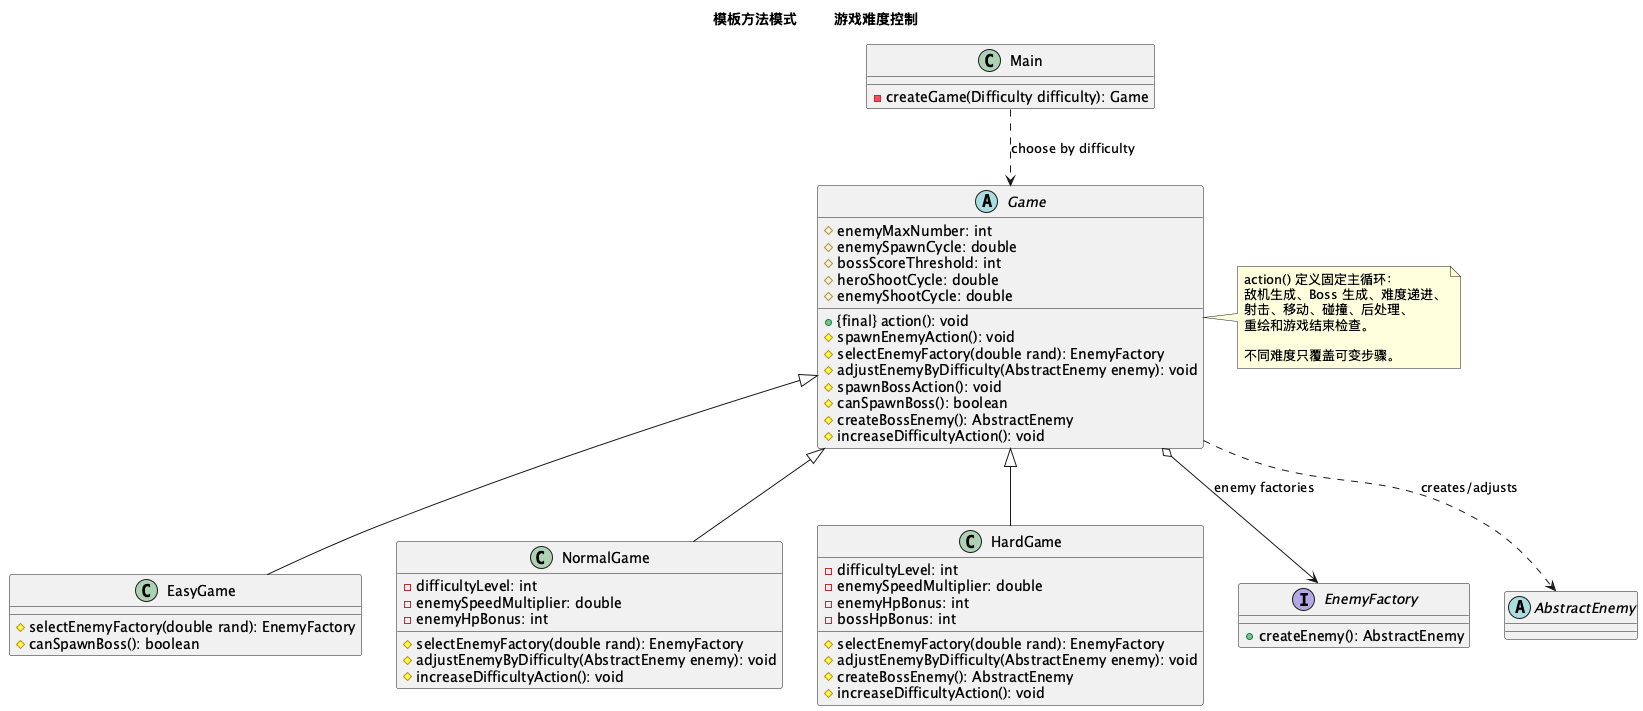

The diagram above was rendered by PlantUML. Its source (embedded in the PNG):
@startuml Template
'模板方法模式 - 游戏难度控制

title 模板方法模式 —— 游戏难度控制

' ========== 抽象模板类 ==========
abstract class Game {
    # enemyMaxNumber: int
    # enemySpawnCycle: double
    # bossScoreThreshold: int
    # heroShootCycle: double
    # enemyShootCycle: double
    + {final} action(): void
    # spawnEnemyAction(): void
    # selectEnemyFactory(double rand): EnemyFactory
    # adjustEnemyByDifficulty(AbstractEnemy enemy): void
    # spawnBossAction(): void
    # canSpawnBoss(): boolean
    # createBossEnemy(): AbstractEnemy
    # increaseDifficultyAction(): void
}

' ========== 具体模板类 ==========
class EasyGame {
    # selectEnemyFactory(double rand): EnemyFactory
    # canSpawnBoss(): boolean
}

class NormalGame {
    - difficultyLevel: int
    - enemySpeedMultiplier: double
    - enemyHpBonus: int
    # selectEnemyFactory(double rand): EnemyFactory
    # adjustEnemyByDifficulty(AbstractEnemy enemy): void
    # increaseDifficultyAction(): void
}

class HardGame {
    - difficultyLevel: int
    - enemySpeedMultiplier: double
    - enemyHpBonus: int
    - bossHpBonus: int
    # selectEnemyFactory(double rand): EnemyFactory
    # adjustEnemyByDifficulty(AbstractEnemy enemy): void
    # createBossEnemy(): AbstractEnemy
    # increaseDifficultyAction(): void
}

interface EnemyFactory {
    + createEnemy(): AbstractEnemy
}

abstract class AbstractEnemy

class Main {
    - createGame(Difficulty difficulty): Game
}

' ========== 关系 ==========
Game <|-- EasyGame
Game <|-- NormalGame
Game <|-- HardGame

Game o--> EnemyFactory : enemy factories
Game ..> AbstractEnemy : creates/adjusts
Main ..> Game : choose by difficulty

note right of Game
  action() 定义固定主循环：
  敌机生成、Boss 生成、难度递进、
  射击、移动、碰撞、后处理、
  重绘和游戏结束检查。

  不同难度只覆盖可变步骤。
end note

@enduml